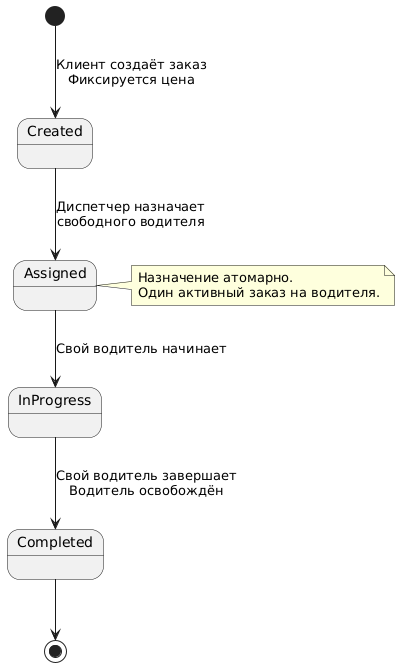

The diagram above was rendered by PlantUML. Its source (embedded in the PNG):
@startuml
skinparam defaultFontName DejaVu Sans
[*] --> Created : Клиент создаёт заказ\nФиксируется цена
Created --> Assigned : Диспетчер назначает\nсвободного водителя
Assigned --> InProgress : Свой водитель начинает
InProgress --> Completed : Свой водитель завершает\nВодитель освобождён
Completed --> [*]
note right of Assigned
Назначение атомарно.
Один активный заказ на водителя.
end note
@enduml